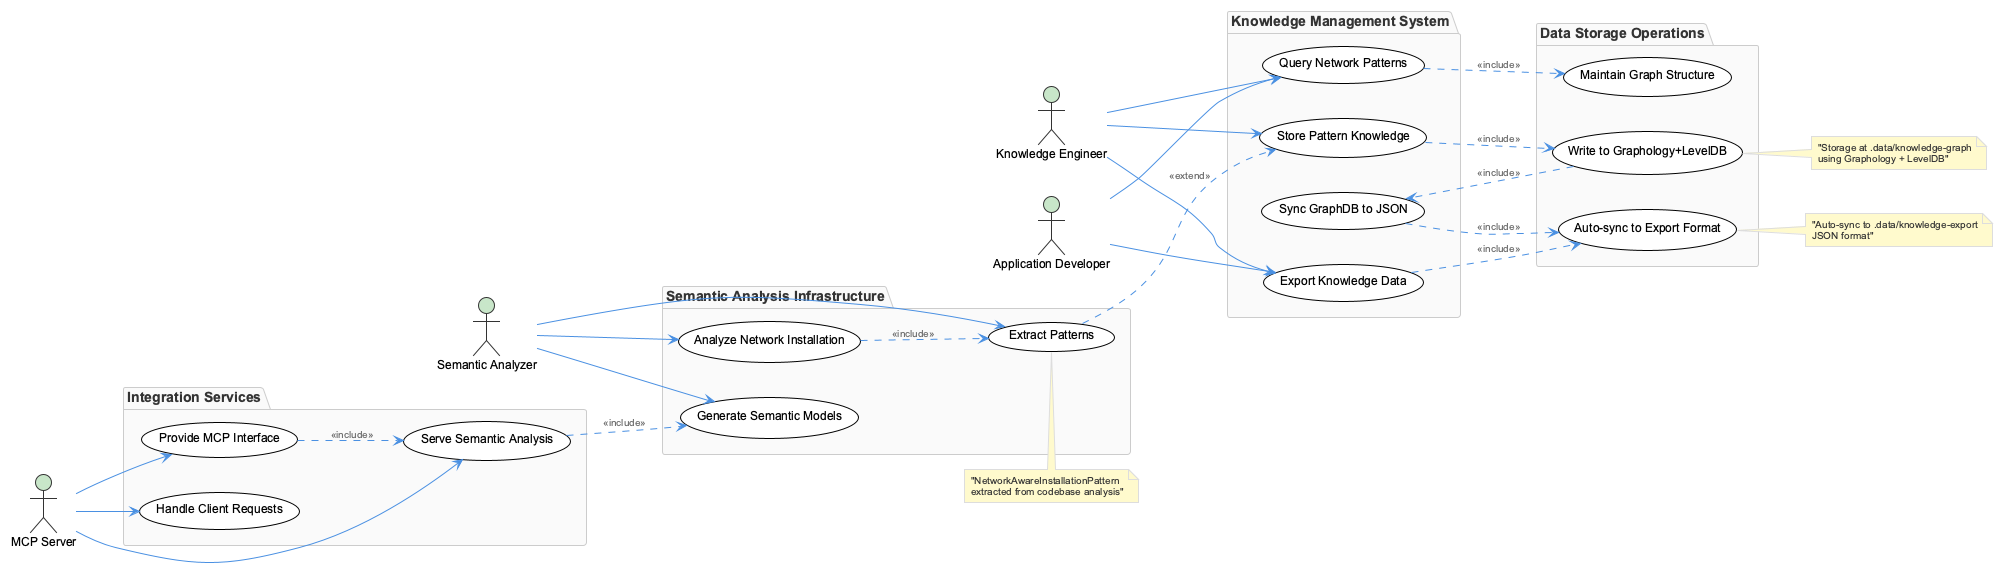

The diagram above was rendered by PlantUML. Its source (embedded in the PNG):
@startuml
!include /Users/q284340/Agentic/coding/docs/puml/_standard-style.puml

left to right direction

actor "Knowledge Engineer" as KE
actor "Semantic Analyzer" as SA
actor "MCP Server" as MCP
actor "Application Developer" as DEV

package "Knowledge Management System" {
  usecase "Store Pattern Knowledge" as UC1
  usecase "Query Network Patterns" as UC2
  usecase "Export Knowledge Data" as UC3
  usecase "Sync GraphDB to JSON" as UC4
}

package "Semantic Analysis Infrastructure" {
  usecase "Analyze Network Installation" as UC5
  usecase "Extract Patterns" as UC6
  usecase "Generate Semantic Models" as UC7
}

package "Data Storage Operations" {
  usecase "Write to Graphology+LevelDB" as UC8
  usecase "Maintain Graph Structure" as UC9
  usecase "Auto-sync to Export Format" as UC10
}

package "Integration Services" {
  usecase "Provide MCP Interface" as UC11
  usecase "Serve Semantic Analysis" as UC12
  usecase "Handle Client Requests" as UC13
}

KE --> UC1
KE --> UC2
KE --> UC3

SA --> UC5
SA --> UC6
SA --> UC7

MCP --> UC11
MCP --> UC12
MCP --> UC13

DEV --> UC2
DEV --> UC3

UC1 ..> UC8 : <<include>>
UC2 ..> UC9 : <<include>>
UC3 ..> UC10 : <<include>>

UC5 ..> UC6 : <<include>>
UC6 ..> UC1 : <<extend>>

UC8 ..> UC4 : <<include>>
UC4 ..> UC10 : <<include>>

UC11 ..> UC12 : <<include>>
UC12 ..> UC7 : <<include>>

note right of UC8 : "Storage at .data/knowledge-graph\nusing Graphology + LevelDB"
note right of UC10 : "Auto-sync to .data/knowledge-export\nJSON format"
note top of UC6 : "NetworkAwareInstallationPattern\nextracted from codebase analysis"

@enduml